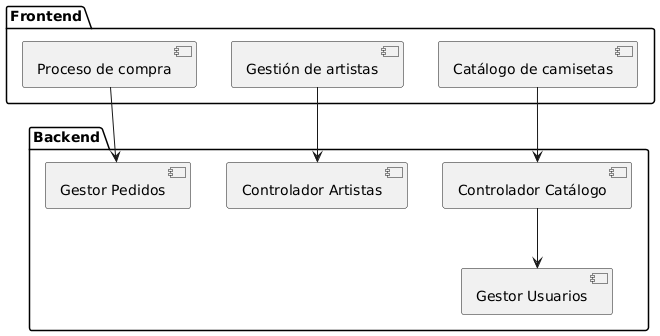

The diagram above was rendered by PlantUML. Its source (embedded in the PNG):
@startuml
package "Frontend" {
    [Catálogo de camisetas]
    [Gestión de artistas]
    [Proceso de compra]
}

package "Backend" {
    [Controlador Catálogo]
    [Controlador Artistas]
    [Gestor Pedidos]
    [Gestor Usuarios]
}

[Catálogo de camisetas] --> [Controlador Catálogo]
[Gestión de artistas] --> [Controlador Artistas]
[Proceso de compra] --> [Gestor Pedidos]
[Controlador Catálogo] --> [Gestor Usuarios]
@enduml